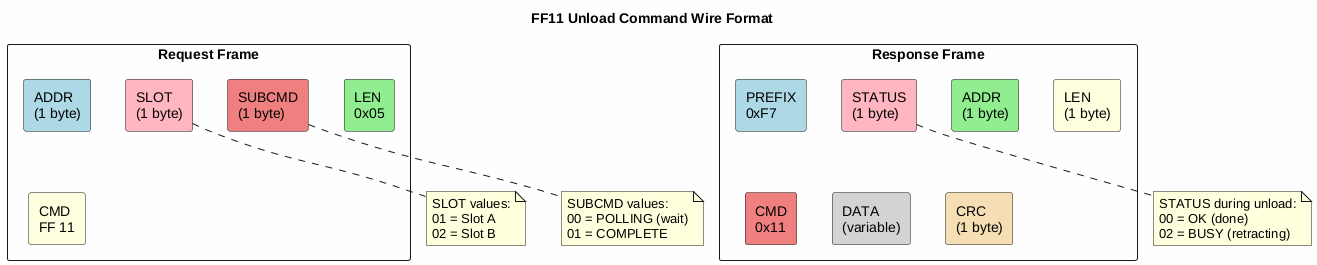

The diagram above was rendered by PlantUML. Its source (embedded in the PNG):
@startuml Wire_Protocol_Unload
title FF11 Unload Command Wire Format
skinparam backgroundColor #FEFEFE

rectangle "Request Frame" {
    rectangle "ADDR\n(1 byte)" as R1 #LightBlue
    rectangle "LEN\n0x05" as R2 #LightGreen
    rectangle "CMD\nFF 11" as R3 #LightYellow
    rectangle "SLOT\n(1 byte)" as R4 #LightPink
    rectangle "SUBCMD\n(1 byte)" as R5 #LightCoral
}

rectangle "Response Frame" {
    rectangle "PREFIX\n0xF7" as S1 #LightBlue
    rectangle "ADDR\n(1 byte)" as S2 #LightGreen
    rectangle "LEN\n(1 byte)" as S3 #LightYellow
    rectangle "STATUS\n(1 byte)" as S4 #LightPink
    rectangle "CMD\n0x11" as S5 #LightCoral
    rectangle "DATA\n(variable)" as S6 #LightGray
    rectangle "CRC\n(1 byte)" as S7 #Wheat
}

note bottom of R4
  SLOT values:
  01 = Slot A
  02 = Slot B
end note

note bottom of R5
  SUBCMD values:
  00 = POLLING (wait)
  01 = COMPLETE
end note

note bottom of S4
  STATUS during unload:
  00 = OK (done)
  02 = BUSY (retracting)
end note

@enduml